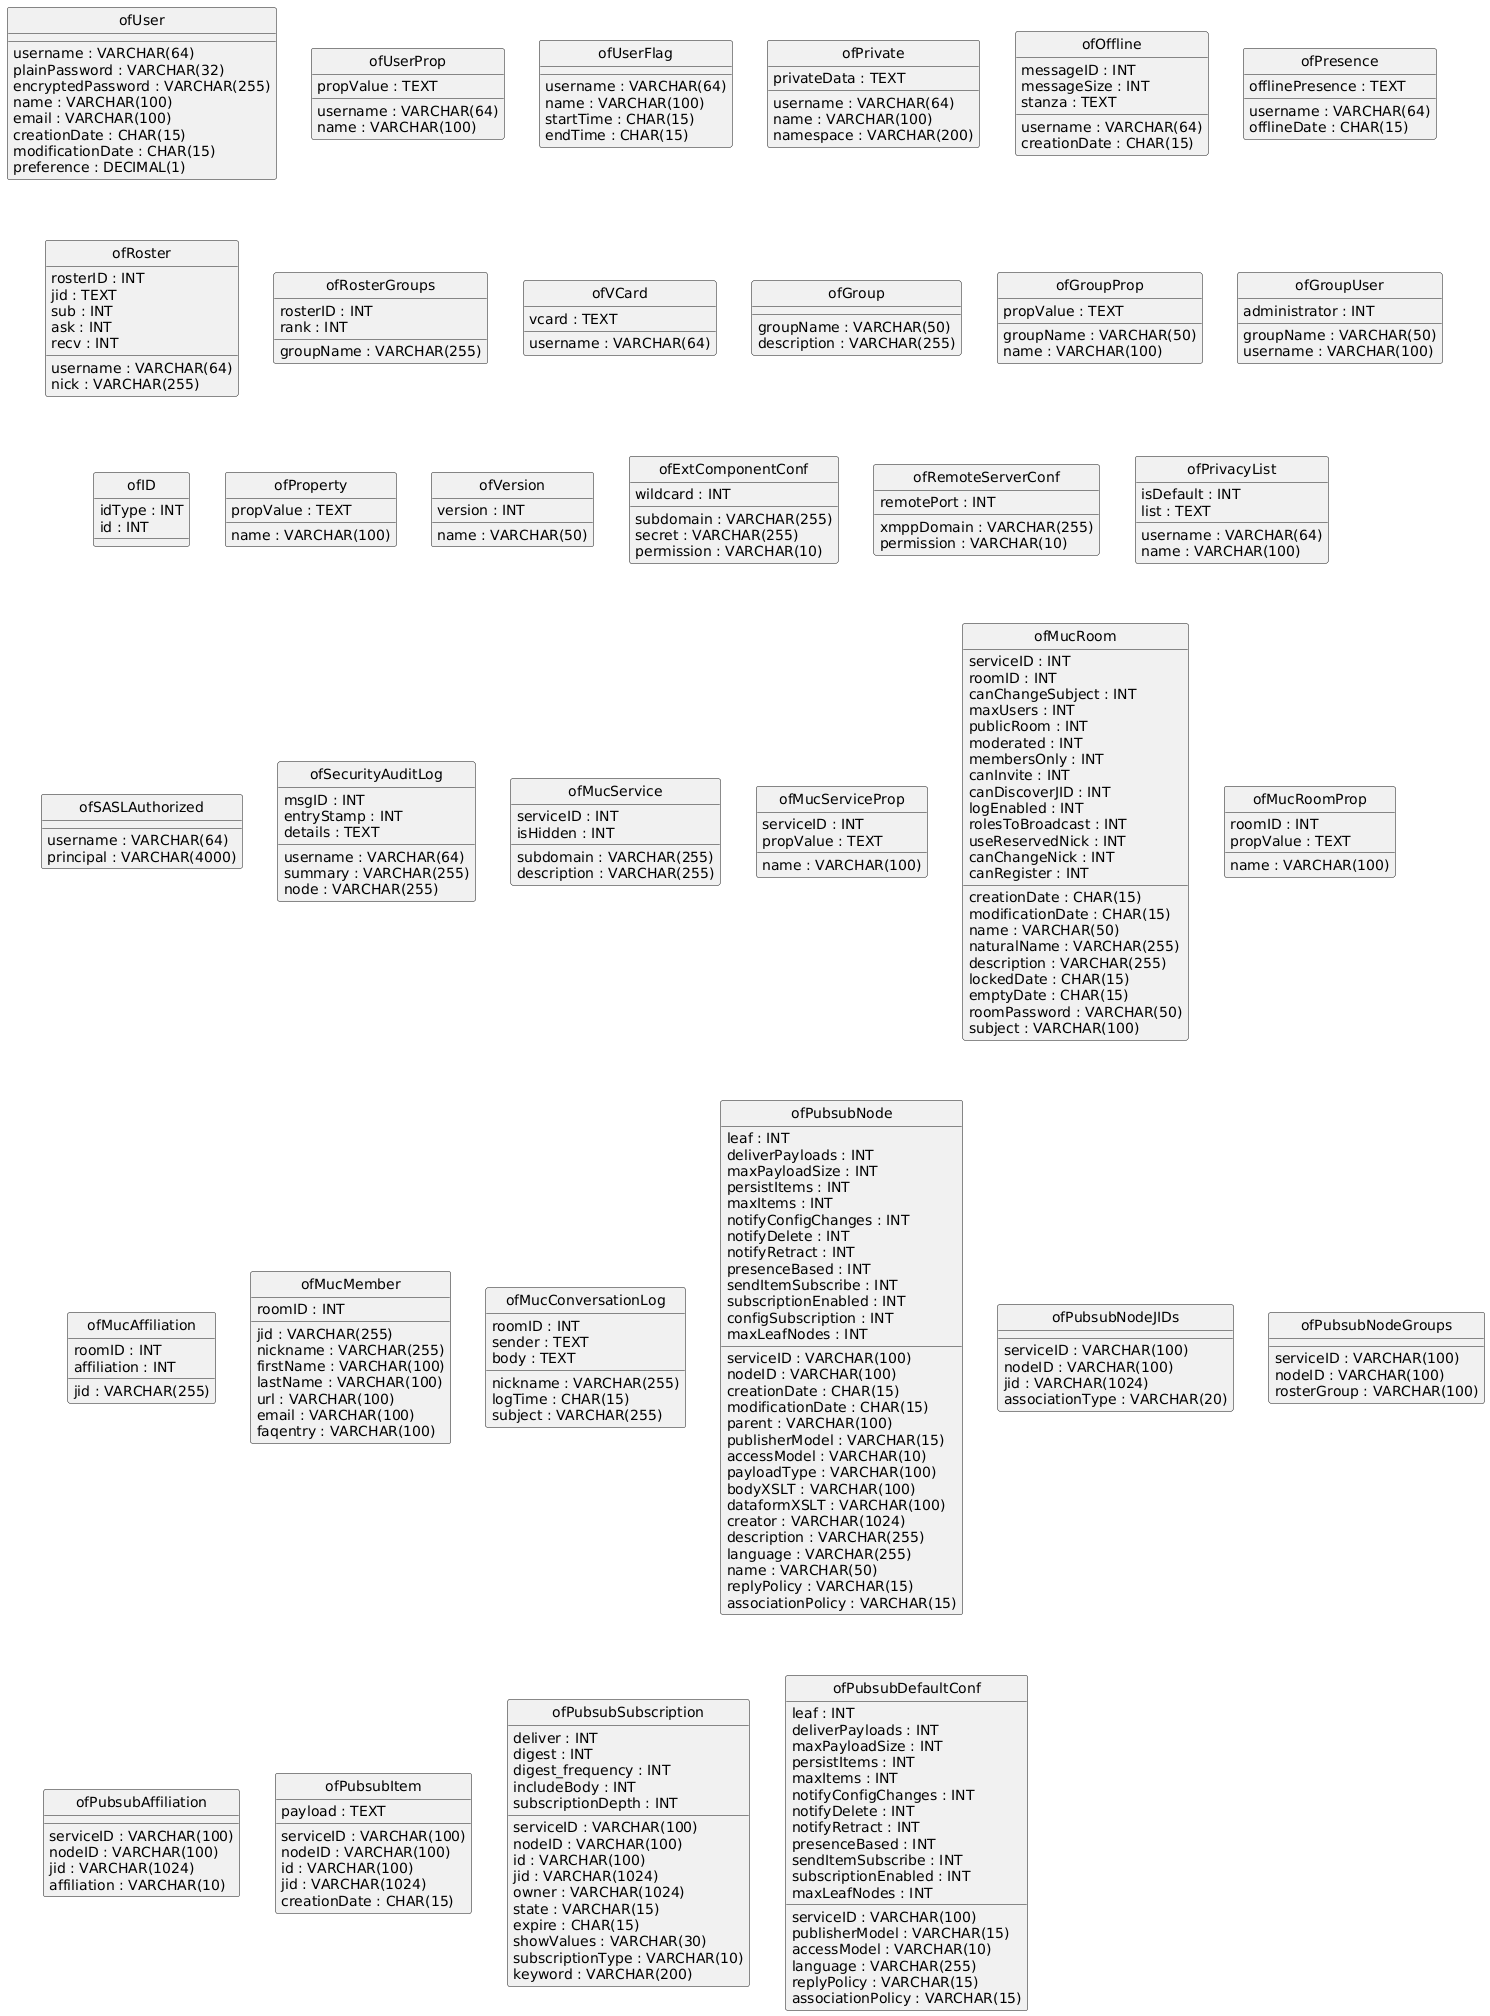

The diagram above was rendered by PlantUML. Its source (embedded in the PNG):
@startuml
hide circle
skinparam linetype ortho

entity "ofUser" as ofUser {
  username : VARCHAR(64)
  plainPassword : VARCHAR(32)
  encryptedPassword : VARCHAR(255)
  name : VARCHAR(100)
  email : VARCHAR(100)
  creationDate : CHAR(15)
  modificationDate : CHAR(15)
  preference : DECIMAL(1)
}

entity "ofUserProp" as ofUserProp {
  username : VARCHAR(64)
  name : VARCHAR(100)
  propValue : TEXT
}

entity "ofUserFlag" as ofUserFlag {
  username : VARCHAR(64)
  name : VARCHAR(100)
  startTime : CHAR(15)
  endTime : CHAR(15)
}

entity "ofPrivate" as ofPrivate {
  username : VARCHAR(64)
  name : VARCHAR(100)
  namespace : VARCHAR(200)
  privateData : TEXT
}

entity "ofOffline" as ofOffline {
  username : VARCHAR(64)
  messageID : INT
  creationDate : CHAR(15)
  messageSize : INT
  stanza : TEXT
}

entity "ofPresence" as ofPresence {
  username : VARCHAR(64)
  offlinePresence : TEXT
  offlineDate : CHAR(15)
}

entity "ofRoster" as ofRoster {
  rosterID : INT
  username : VARCHAR(64)
  jid : TEXT
  sub : INT
  ask : INT
  recv : INT
  nick : VARCHAR(255)
}

entity "ofRosterGroups" as ofRosterGroups {
  rosterID : INT
  rank : INT
  groupName : VARCHAR(255)
}

entity "ofVCard" as ofVCard {
  username : VARCHAR(64)
  vcard : TEXT
}

entity "ofGroup" as ofGroup {
  groupName : VARCHAR(50)
  description : VARCHAR(255)
}

entity "ofGroupProp" as ofGroupProp {
  groupName : VARCHAR(50)
  name : VARCHAR(100)
  propValue : TEXT
}

entity "ofGroupUser" as ofGroupUser {
  groupName : VARCHAR(50)
  username : VARCHAR(100)
  administrator : INT
}

entity "ofID" as ofID {
  idType : INT
  id : INT
}

entity "ofProperty" as ofProperty {
  name : VARCHAR(100)
  propValue : TEXT
}

entity "ofVersion" as ofVersion {
  name : VARCHAR(50)
  version : INT
}

entity "ofExtComponentConf" as ofExtComponentConf {
  subdomain : VARCHAR(255)
  wildcard : INT
  secret : VARCHAR(255)
  permission : VARCHAR(10)
}

entity "ofRemoteServerConf" as ofRemoteServerConf {
  xmppDomain : VARCHAR(255)
  remotePort : INT
  permission : VARCHAR(10)
}

entity "ofPrivacyList" as ofPrivacyList {
  username : VARCHAR(64)
  name : VARCHAR(100)
  isDefault : INT
  list : TEXT
}

entity "ofSASLAuthorized" as ofSASLAuthorized {
  username : VARCHAR(64)
  principal : VARCHAR(4000)
}

entity "ofSecurityAuditLog" as ofSecurityAuditLog {
  msgID : INT
  username : VARCHAR(64)
  entryStamp : INT
  summary : VARCHAR(255)
  node : VARCHAR(255)
  details : TEXT
}

entity "ofMucService" as ofMucService {
  serviceID : INT
  subdomain : VARCHAR(255)
  description : VARCHAR(255)
  isHidden : INT
}

entity "ofMucServiceProp" as ofMucServiceProp {
  serviceID : INT
  name : VARCHAR(100)
  propValue : TEXT
}

entity "ofMucRoom" as ofMucRoom {
  serviceID : INT
  roomID : INT
  creationDate : CHAR(15)
  modificationDate : CHAR(15)
  name : VARCHAR(50)
  naturalName : VARCHAR(255)
  description : VARCHAR(255)
  lockedDate : CHAR(15)
  emptyDate : CHAR(15)
  canChangeSubject : INT
  maxUsers : INT
  publicRoom : INT
  moderated : INT
  membersOnly : INT
  canInvite : INT
  roomPassword : VARCHAR(50)
  canDiscoverJID : INT
  logEnabled : INT
  subject : VARCHAR(100)
  rolesToBroadcast : INT
  useReservedNick : INT
  canChangeNick : INT
  canRegister : INT
}

entity "ofMucRoomProp" as ofMucRoomProp {
  roomID : INT
  name : VARCHAR(100)
  propValue : TEXT
}

entity "ofMucAffiliation" as ofMucAffiliation {
  roomID : INT
  jid : VARCHAR(255)
  affiliation : INT
}

entity "ofMucMember" as ofMucMember {
  roomID : INT
  jid : VARCHAR(255)
  nickname : VARCHAR(255)
  firstName : VARCHAR(100)
  lastName : VARCHAR(100)
  url : VARCHAR(100)
  email : VARCHAR(100)
  faqentry : VARCHAR(100)
}

entity "ofMucConversationLog" as ofMucConversationLog {
  roomID : INT
  sender : TEXT
  nickname : VARCHAR(255)
  logTime : CHAR(15)
  subject : VARCHAR(255)
  body : TEXT
}

entity "ofPubsubNode" as ofPubsubNode {
  serviceID : VARCHAR(100)
  nodeID : VARCHAR(100)
  leaf : INT
  creationDate : CHAR(15)
  modificationDate : CHAR(15)
  parent : VARCHAR(100)
  deliverPayloads : INT
  maxPayloadSize : INT
  persistItems : INT
  maxItems : INT
  notifyConfigChanges : INT
  notifyDelete : INT
  notifyRetract : INT
  presenceBased : INT
  sendItemSubscribe : INT
  publisherModel : VARCHAR(15)
  subscriptionEnabled : INT
  configSubscription : INT
  accessModel : VARCHAR(10)
  payloadType : VARCHAR(100)
  bodyXSLT : VARCHAR(100)
  dataformXSLT : VARCHAR(100)
  creator : VARCHAR(1024)
  description : VARCHAR(255)
  language : VARCHAR(255)
  name : VARCHAR(50)
  replyPolicy : VARCHAR(15)
  associationPolicy : VARCHAR(15)
  maxLeafNodes : INT
}

entity "ofPubsubNodeJIDs" as ofPubsubNodeJIDs {
  serviceID : VARCHAR(100)
  nodeID : VARCHAR(100)
  jid : VARCHAR(1024)
  associationType : VARCHAR(20)
}

entity "ofPubsubNodeGroups" as ofPubsubNodeGroups {
  serviceID : VARCHAR(100)
  nodeID : VARCHAR(100)
  rosterGroup : VARCHAR(100)
}

entity "ofPubsubAffiliation" as ofPubsubAffiliation {
  serviceID : VARCHAR(100)
  nodeID : VARCHAR(100)
  jid : VARCHAR(1024)
  affiliation : VARCHAR(10)
}

entity "ofPubsubItem" as ofPubsubItem {
  serviceID : VARCHAR(100)
  nodeID : VARCHAR(100)
  id : VARCHAR(100)
  jid : VARCHAR(1024)
  creationDate : CHAR(15)
  payload : TEXT
}

entity "ofPubsubSubscription" as ofPubsubSubscription {
  serviceID : VARCHAR(100)
  nodeID : VARCHAR(100)
  id : VARCHAR(100)
  jid : VARCHAR(1024)
  owner : VARCHAR(1024)
  state : VARCHAR(15)
  deliver : INT
  digest : INT
  digest_frequency : INT
  expire : CHAR(15)
  includeBody : INT
  showValues : VARCHAR(30)
  subscriptionType : VARCHAR(10)
  subscriptionDepth : INT
  keyword : VARCHAR(200)
}

entity "ofPubsubDefaultConf" as ofPubsubDefaultConf {
  serviceID : VARCHAR(100)
  leaf : INT
  deliverPayloads : INT
  maxPayloadSize : INT
  persistItems : INT
  maxItems : INT
  notifyConfigChanges : INT
  notifyDelete : INT
  notifyRetract : INT
  presenceBased : INT
  sendItemSubscribe : INT
  publisherModel : VARCHAR(15)
  subscriptionEnabled : INT
  accessModel : VARCHAR(10)
  language : VARCHAR(255)
  replyPolicy : VARCHAR(15)
  associationPolicy : VARCHAR(15)
  maxLeafNodes : INT
}

@enduml